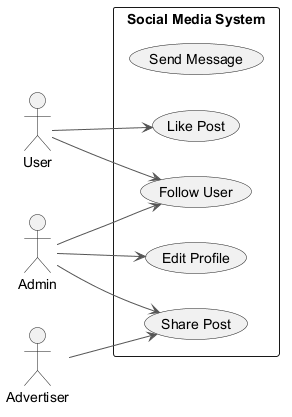

The diagram above was rendered by PlantUML. Its source (embedded in the PNG):
@startuml
skinparam backgroundColor #FFFFFF
skinparam classBackgroundColor #F1F8E9
skinparam classBorderColor #33691E
skinparam ArrowColor #555555
left to right direction
actor "User" as User
actor "Admin" as Admin
actor "Advertiser" as Advertiser
rectangle "Social Media System" {
  usecase "Send Message" as UC_SendMessage
  usecase "Share Post" as UC_SharePost
  usecase "Edit Profile" as UC_EditProfile
  usecase "Follow User" as UC_FollowUser
  usecase "Like Post" as UC_LikePost
}
User --> UC_LikePost
User --> UC_FollowUser
Admin --> UC_SharePost
Admin --> UC_FollowUser
Admin --> UC_EditProfile
Advertiser --> UC_SharePost
@enduml